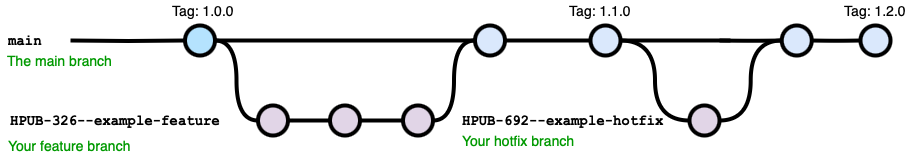

The diagram above was exported from draw.io. Its source (the exported page's mxGraphModel, read from the mxfile embedded in the PNG):
<mxGraphModel dx="2074" dy="1066" grid="1" gridSize="10" guides="1" tooltips="1" connect="1" arrows="1" fold="1" page="1" pageScale="1" pageWidth="1100" pageHeight="850" math="0" shadow="0">
  <root>
    <mxCell id="0" />
    <mxCell id="1" parent="0" />
    <mxCell id="9hBKPDzoitwpIBdzFDQ7-23" value="" style="edgeStyle=orthogonalEdgeStyle;rounded=0;html=1;jettySize=auto;orthogonalLoop=1;plain-blue;endArrow=none;endFill=0;strokeWidth=4;strokeColor=#000000;" parent="1" source="9hBKPDzoitwpIBdzFDQ7-25" target="9hBKPDzoitwpIBdzFDQ7-26" edge="1">
      <mxGeometry x="304.5" y="180" as="geometry" />
    </mxCell>
    <mxCell id="9hBKPDzoitwpIBdzFDQ7-24" style="edgeStyle=orthogonalEdgeStyle;curved=1;rounded=0;html=1;exitX=1;exitY=0.5;exitPerimeter=0;entryX=0;entryY=0.5;entryPerimeter=0;endArrow=none;endFill=0;jettySize=auto;orthogonalLoop=1;strokeWidth=4;fontSize=15;" parent="1" source="9hBKPDzoitwpIBdzFDQ7-25" target="9hBKPDzoitwpIBdzFDQ7-30" edge="1">
      <mxGeometry relative="1" as="geometry" />
    </mxCell>
    <mxCell id="9hBKPDzoitwpIBdzFDQ7-25" value="" style="verticalLabelPosition=bottom;verticalAlign=top;html=1;strokeWidth=4;shape=mxgraph.flowchart.on-page_reference;plain-blue;gradientColor=none;fillColor=#B5E3Fe;strokeColor=#000000;" parent="1" vertex="1">
      <mxGeometry x="274.5" y="165" width="30" height="30" as="geometry" />
    </mxCell>
    <mxCell id="9hBKPDzoitwpIBdzFDQ7-41" value="" style="edgeStyle=orthogonalEdgeStyle;curved=1;rounded=0;orthogonalLoop=1;jettySize=auto;html=1;endArrow=none;endFill=0;strokeWidth=4;fontFamily=Courier New;fontSize=16;" parent="1" source="9hBKPDzoitwpIBdzFDQ7-26" target="9hBKPDzoitwpIBdzFDQ7-40" edge="1">
      <mxGeometry relative="1" as="geometry" />
    </mxCell>
    <mxCell id="9hBKPDzoitwpIBdzFDQ7-26" value="" style="verticalLabelPosition=bottom;verticalAlign=top;html=1;strokeWidth=4;shape=mxgraph.flowchart.on-page_reference;plain-blue;gradientColor=none;strokeColor=#000000;" parent="1" vertex="1">
      <mxGeometry x="564.5" y="165" width="30" height="30" as="geometry" />
    </mxCell>
    <mxCell id="9hBKPDzoitwpIBdzFDQ7-43" value="" style="edgeStyle=orthogonalEdgeStyle;curved=1;rounded=0;orthogonalLoop=1;jettySize=auto;html=1;endArrow=none;endFill=0;strokeWidth=4;fontFamily=Courier New;fontSize=16;" parent="1" source="9hBKPDzoitwpIBdzFDQ7-40" edge="1">
      <mxGeometry relative="1" as="geometry">
        <mxPoint x="820" y="180" as="targetPoint" />
      </mxGeometry>
    </mxCell>
    <mxCell id="9hBKPDzoitwpIBdzFDQ7-52" value="" style="edgeStyle=orthogonalEdgeStyle;curved=1;rounded=0;orthogonalLoop=1;jettySize=auto;html=1;endArrow=none;endFill=0;strokeWidth=4;fontFamily=Courier New;fontSize=16;entryX=0;entryY=0.5;entryDx=0;entryDy=0;entryPerimeter=0;" parent="1" source="9hBKPDzoitwpIBdzFDQ7-40" target="9hBKPDzoitwpIBdzFDQ7-50" edge="1">
      <mxGeometry relative="1" as="geometry">
        <mxPoint x="689.5" y="275" as="targetPoint" />
      </mxGeometry>
    </mxCell>
    <mxCell id="9hBKPDzoitwpIBdzFDQ7-40" value="" style="verticalLabelPosition=bottom;verticalAlign=top;html=1;strokeWidth=4;shape=mxgraph.flowchart.on-page_reference;plain-blue;gradientColor=none;strokeColor=#000000;" parent="1" vertex="1">
      <mxGeometry x="680" y="165" width="30" height="30" as="geometry" />
    </mxCell>
    <mxCell id="9hBKPDzoitwpIBdzFDQ7-56" value="" style="edgeStyle=orthogonalEdgeStyle;curved=1;rounded=0;orthogonalLoop=1;jettySize=auto;html=1;endArrow=none;endFill=0;strokeWidth=4;fontFamily=Courier New;fontSize=16;" parent="1" target="9hBKPDzoitwpIBdzFDQ7-55" edge="1">
      <mxGeometry relative="1" as="geometry">
        <mxPoint x="809" y="180" as="sourcePoint" />
      </mxGeometry>
    </mxCell>
    <mxCell id="9hBKPDzoitwpIBdzFDQ7-55" value="" style="verticalLabelPosition=bottom;verticalAlign=top;html=1;strokeWidth=4;shape=mxgraph.flowchart.on-page_reference;plain-blue;gradientColor=none;strokeColor=#000000;" parent="1" vertex="1">
      <mxGeometry x="871.25" y="165" width="30" height="30" as="geometry" />
    </mxCell>
    <mxCell id="9hBKPDzoitwpIBdzFDQ7-27" value="" style="edgeStyle=orthogonalEdgeStyle;rounded=0;html=1;jettySize=auto;orthogonalLoop=1;strokeWidth=4;endArrow=none;endFill=0;" parent="1" target="9hBKPDzoitwpIBdzFDQ7-25" edge="1">
      <mxGeometry x="204.5" y="180" as="geometry">
        <mxPoint x="160" y="180" as="sourcePoint" />
      </mxGeometry>
    </mxCell>
    <mxCell id="9hBKPDzoitwpIBdzFDQ7-28" value="main" style="text;html=1;strokeColor=none;fillColor=none;align=center;verticalAlign=middle;whiteSpace=wrap;overflow=hidden;fontSize=14;fontStyle=1;fontFamily=Courier New;" parent="1" vertex="1">
      <mxGeometry x="90" y="170" width="50" height="20" as="geometry" />
    </mxCell>
    <mxCell id="9hBKPDzoitwpIBdzFDQ7-29" style="edgeStyle=orthogonalEdgeStyle;curved=1;rounded=0;html=1;exitX=1;exitY=0.5;exitPerimeter=0;entryX=0;entryY=0.5;entryPerimeter=0;endArrow=none;endFill=0;jettySize=auto;orthogonalLoop=1;strokeWidth=4;fontSize=15;" parent="1" source="9hBKPDzoitwpIBdzFDQ7-30" target="9hBKPDzoitwpIBdzFDQ7-32" edge="1">
      <mxGeometry relative="1" as="geometry" />
    </mxCell>
    <mxCell id="9hBKPDzoitwpIBdzFDQ7-30" value="" style="verticalLabelPosition=bottom;verticalAlign=top;html=1;strokeWidth=4;shape=mxgraph.flowchart.on-page_reference;plain-purple;gradientColor=none;strokeColor=#000000;" parent="1" vertex="1">
      <mxGeometry x="347.5" y="245" width="30" height="30" as="geometry" />
    </mxCell>
    <mxCell id="9hBKPDzoitwpIBdzFDQ7-31" style="edgeStyle=orthogonalEdgeStyle;curved=1;rounded=0;html=1;exitX=1;exitY=0.5;exitPerimeter=0;entryX=0;entryY=0.5;entryPerimeter=0;endArrow=none;endFill=0;jettySize=auto;orthogonalLoop=1;strokeWidth=4;fontSize=15;" parent="1" source="9hBKPDzoitwpIBdzFDQ7-32" target="9hBKPDzoitwpIBdzFDQ7-34" edge="1">
      <mxGeometry relative="1" as="geometry" />
    </mxCell>
    <mxCell id="9hBKPDzoitwpIBdzFDQ7-32" value="" style="verticalLabelPosition=bottom;verticalAlign=top;html=1;strokeWidth=4;shape=mxgraph.flowchart.on-page_reference;plain-purple;gradientColor=none;strokeColor=#000000;" parent="1" vertex="1">
      <mxGeometry x="419.5" y="245" width="30" height="30" as="geometry" />
    </mxCell>
    <mxCell id="9hBKPDzoitwpIBdzFDQ7-33" style="edgeStyle=orthogonalEdgeStyle;curved=1;rounded=0;html=1;exitX=1;exitY=0.5;exitPerimeter=0;entryX=0;entryY=0.5;entryPerimeter=0;endArrow=none;endFill=0;jettySize=auto;orthogonalLoop=1;strokeWidth=4;fontSize=15;" parent="1" source="9hBKPDzoitwpIBdzFDQ7-34" target="9hBKPDzoitwpIBdzFDQ7-26" edge="1">
      <mxGeometry relative="1" as="geometry" />
    </mxCell>
    <mxCell id="9hBKPDzoitwpIBdzFDQ7-34" value="" style="verticalLabelPosition=bottom;verticalAlign=top;html=1;strokeWidth=4;shape=mxgraph.flowchart.on-page_reference;plain-purple;gradientColor=none;strokeColor=#000000;" parent="1" vertex="1">
      <mxGeometry x="492.5" y="245" width="30" height="30" as="geometry" />
    </mxCell>
    <mxCell id="9hBKPDzoitwpIBdzFDQ7-35" value="HPUB-326--example-feature" style="text;html=1;strokeColor=none;fillColor=none;align=left;verticalAlign=middle;whiteSpace=wrap;overflow=hidden;fontSize=14;fontStyle=1;fontFamily=Courier New;" parent="1" vertex="1">
      <mxGeometry x="97.5" y="250" width="240" height="20" as="geometry" />
    </mxCell>
    <mxCell id="9hBKPDzoitwpIBdzFDQ7-37" value="The main branch&lt;br&gt;" style="text;html=1;strokeColor=none;fillColor=none;align=left;verticalAlign=middle;whiteSpace=wrap;overflow=hidden;fontSize=14;fontStyle=0;fontColor=#009900;" parent="1" vertex="1">
      <mxGeometry x="95.25" y="190" width="132.25" height="20" as="geometry" />
    </mxCell>
    <mxCell id="9hBKPDzoitwpIBdzFDQ7-38" value="Your feature branch" style="text;html=1;strokeColor=none;fillColor=none;align=left;verticalAlign=middle;whiteSpace=wrap;overflow=hidden;fontSize=14;fontStyle=0;fontColor=#009900;" parent="1" vertex="1">
      <mxGeometry x="96.25" y="275" width="202.25" height="20" as="geometry" />
    </mxCell>
    <mxCell id="9hBKPDzoitwpIBdzFDQ7-39" value="Tag: 1.0.0" style="text;html=1;strokeColor=none;fillColor=none;align=center;verticalAlign=middle;whiteSpace=wrap;overflow=hidden;fontSize=14;" parent="1" vertex="1">
      <mxGeometry x="258.38" y="140" width="70" height="20" as="geometry" />
    </mxCell>
    <mxCell id="9hBKPDzoitwpIBdzFDQ7-44" value="Tag: 1.1.0" style="text;html=1;strokeColor=none;fillColor=none;align=center;verticalAlign=middle;whiteSpace=wrap;overflow=hidden;fontSize=14;" parent="1" vertex="1">
      <mxGeometry x="654.5" y="140" width="70" height="20" as="geometry" />
    </mxCell>
    <mxCell id="9hBKPDzoitwpIBdzFDQ7-54" value="" style="edgeStyle=orthogonalEdgeStyle;curved=1;rounded=0;orthogonalLoop=1;jettySize=auto;html=1;endArrow=none;endFill=0;strokeWidth=4;fontFamily=Courier New;fontSize=16;entryX=0;entryY=0.5;entryDx=0;entryDy=0;entryPerimeter=0;" parent="1" source="9hBKPDzoitwpIBdzFDQ7-50" target="9hBKPDzoitwpIBdzFDQ7-55" edge="1">
      <mxGeometry relative="1" as="geometry">
        <mxPoint x="902.25" y="260" as="targetPoint" />
      </mxGeometry>
    </mxCell>
    <mxCell id="9hBKPDzoitwpIBdzFDQ7-50" value="" style="verticalLabelPosition=bottom;verticalAlign=top;html=1;strokeWidth=4;shape=mxgraph.flowchart.on-page_reference;plain-purple;gradientColor=none;strokeColor=#000000;" parent="1" vertex="1">
      <mxGeometry x="779" y="245" width="30" height="30" as="geometry" />
    </mxCell>
    <mxCell id="9hBKPDzoitwpIBdzFDQ7-60" value="Tag: 1.2.0" style="text;html=1;strokeColor=none;fillColor=none;align=center;verticalAlign=middle;whiteSpace=wrap;overflow=hidden;fontSize=14;" parent="1" vertex="1">
      <mxGeometry x="930" y="140" width="70" height="20" as="geometry" />
    </mxCell>
    <mxCell id="_dbmfFDY4dfnuZz9mhnw-1" value="HPUB-692--example-hotfix" style="text;html=1;strokeColor=none;fillColor=none;align=left;verticalAlign=middle;whiteSpace=wrap;overflow=hidden;fontSize=14;fontStyle=1;fontFamily=Courier New;" vertex="1" parent="1">
      <mxGeometry x="550" y="250" width="240" height="20" as="geometry" />
    </mxCell>
    <mxCell id="_dbmfFDY4dfnuZz9mhnw-2" value="Your hotfix branch" style="text;html=1;strokeColor=none;fillColor=none;align=left;verticalAlign=middle;whiteSpace=wrap;overflow=hidden;fontSize=14;fontStyle=0;fontColor=#009900;" vertex="1" parent="1">
      <mxGeometry x="550" y="270" width="202.25" height="20" as="geometry" />
    </mxCell>
    <mxCell id="_dbmfFDY4dfnuZz9mhnw-3" value="" style="edgeStyle=orthogonalEdgeStyle;curved=1;rounded=0;orthogonalLoop=1;jettySize=auto;html=1;endArrow=none;endFill=0;strokeWidth=4;fontFamily=Courier New;fontSize=16;entryX=1;entryY=0.5;entryDx=0;entryDy=0;entryPerimeter=0;" edge="1" parent="1" target="9hBKPDzoitwpIBdzFDQ7-55">
      <mxGeometry relative="1" as="geometry">
        <mxPoint x="950" y="180" as="sourcePoint" />
        <mxPoint x="920" y="180" as="targetPoint" />
        <Array as="points" />
      </mxGeometry>
    </mxCell>
    <mxCell id="_dbmfFDY4dfnuZz9mhnw-4" value="" style="verticalLabelPosition=bottom;verticalAlign=top;html=1;strokeWidth=4;shape=mxgraph.flowchart.on-page_reference;plain-blue;gradientColor=none;strokeColor=#000000;" vertex="1" parent="1">
      <mxGeometry x="950" y="165" width="30" height="30" as="geometry" />
    </mxCell>
  </root>
</mxGraphModel>